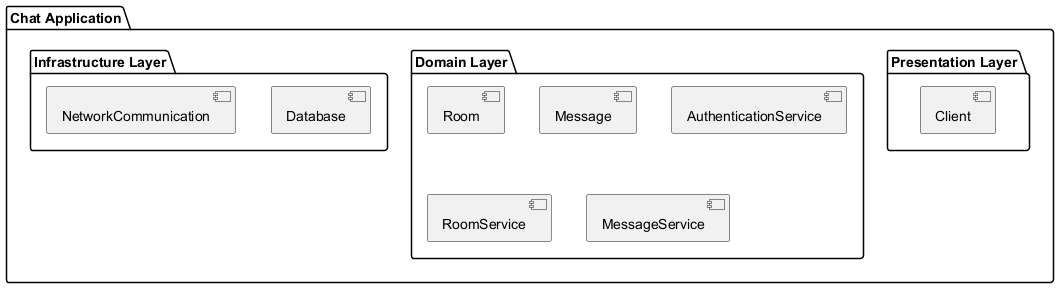

The diagram above was rendered by PlantUML. Its source (embedded in the PNG):
@startuml DevelopmentDiagram
package "Chat Application" {
  package "Presentation Layer" {
    [Client]
  }
  package "Domain Layer" {
    [Room]
    [Message]
    [AuthenticationService]
    [RoomService]
    [MessageService]
  }
  package "Infrastructure Layer" {
    [Database]
    [NetworkCommunication]
  }
}
@enduml